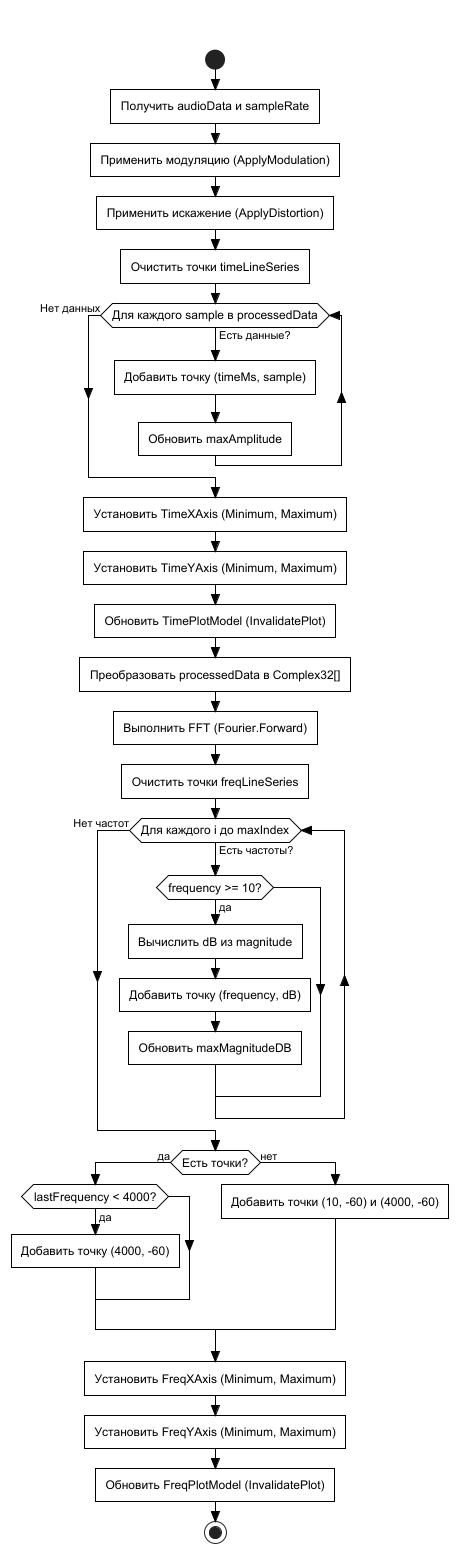

The diagram above was rendered by PlantUML. Its source (embedded in the PNG):
@startuml ActivityDiagramUpdate

skinparam monochrome true
skinparam shadowing false
skinparam activityFontSize 12
skinparam activityFontName Arial
skinparam activityBorderThickness 1
skinparam activityBackgroundColor none
skinparam activityBorderColor black
skinparam activityCornerRadius 0
skinparam defaultCornerRadius 0
skinparam ArrowColor black
skinparam ActivityDiamondCornerRadius 0
skinparam style strictuml
skinparam roundCorner 0

title Блок-схема алгоритма: Update

start

:Получить audioData и sampleRate;
:Применить модуляцию (ApplyModulation);
:Применить искажение (ApplyDistortion);
:Очистить точки timeLineSeries;

while (Для каждого sample в processedData) is (Есть данные?)
  :Добавить точку (timeMs, sample);
  :Обновить maxAmplitude;
end while (Нет данных)

:Установить TimeXAxis (Minimum, Maximum);
:Установить TimeYAxis (Minimum, Maximum);
:Обновить TimePlotModel (InvalidatePlot);

:Преобразовать processedData в Complex32[];
:Выполнить FFT (Fourier.Forward);
:Очистить точки freqLineSeries;

while (Для каждого i до maxIndex) is (Есть частоты?)
  if (frequency >= 10?) then (да)
    :Вычислить dB из magnitude;
    :Добавить точку (frequency, dB);
    :Обновить maxMagnitudeDB;
  endif
end while (Нет частот)

if (Есть точки?) then (да)
  if (lastFrequency < 4000?) then (да)
    :Добавить точку (4000, -60);
  endif
else (нет)
  :Добавить точки (10, -60) и (4000, -60);
endif

:Установить FreqXAxis (Minimum, Maximum);
:Установить FreqYAxis (Minimum, Maximum);
:Обновить FreqPlotModel (InvalidatePlot);

stop
@enduml